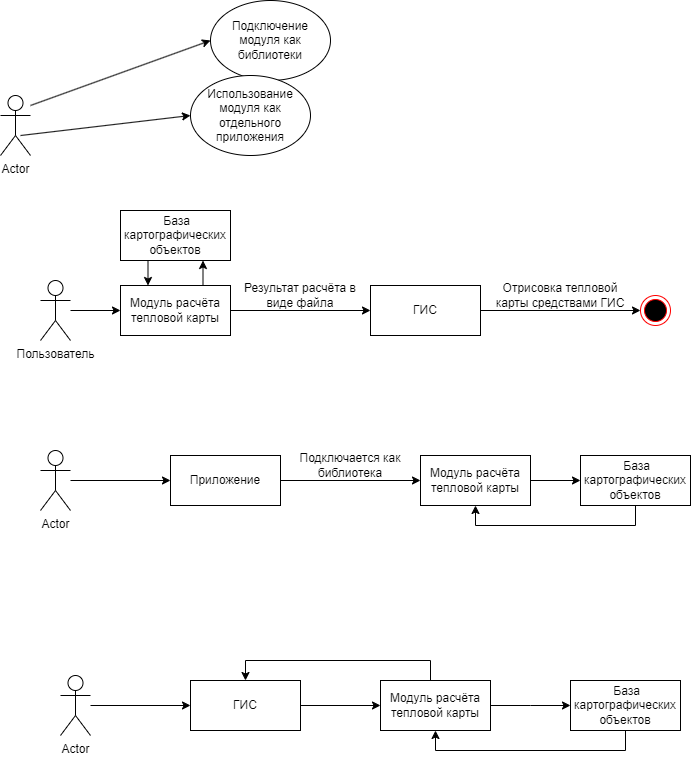

The diagram above was exported from draw.io. Its source (the exported page's mxGraphModel, read from the mxfile embedded in the PNG):
<mxGraphModel dx="1195" dy="589" grid="1" gridSize="10" guides="1" tooltips="1" connect="1" arrows="1" fold="1" page="1" pageScale="1" pageWidth="827" pageHeight="1169" background="#ffffff" math="0" shadow="0">
  <root>
    <mxCell id="0" />
    <mxCell id="1" parent="0" />
    <mxCell id="2Lhn-F8Ib4CG5dFkSO0I-5" style="edgeStyle=orthogonalEdgeStyle;rounded=0;orthogonalLoop=1;jettySize=auto;html=1;entryX=0;entryY=0.5;entryDx=0;entryDy=0;" parent="1" source="2Lhn-F8Ib4CG5dFkSO0I-1" target="2Lhn-F8Ib4CG5dFkSO0I-4" edge="1">
      <mxGeometry relative="1" as="geometry" />
    </mxCell>
    <mxCell id="2Lhn-F8Ib4CG5dFkSO0I-1" value="Actor" style="shape=umlActor;verticalLabelPosition=bottom;verticalAlign=top;html=1;" parent="1" vertex="1">
      <mxGeometry x="70" y="675" width="30" height="60" as="geometry" />
    </mxCell>
    <mxCell id="2Lhn-F8Ib4CG5dFkSO0I-7" style="edgeStyle=orthogonalEdgeStyle;rounded=0;orthogonalLoop=1;jettySize=auto;html=1;exitX=1;exitY=0.5;exitDx=0;exitDy=0;entryX=0;entryY=0.5;entryDx=0;entryDy=0;" parent="1" source="2Lhn-F8Ib4CG5dFkSO0I-4" target="2Lhn-F8Ib4CG5dFkSO0I-6" edge="1">
      <mxGeometry relative="1" as="geometry" />
    </mxCell>
    <mxCell id="2Lhn-F8Ib4CG5dFkSO0I-4" value="ГИС" style="html=1;whiteSpace=wrap;" parent="1" vertex="1">
      <mxGeometry x="200" y="680" width="110" height="50" as="geometry" />
    </mxCell>
    <mxCell id="2Lhn-F8Ib4CG5dFkSO0I-9" style="edgeStyle=orthogonalEdgeStyle;rounded=0;orthogonalLoop=1;jettySize=auto;html=1;entryX=0;entryY=0.5;entryDx=0;entryDy=0;" parent="1" source="2Lhn-F8Ib4CG5dFkSO0I-6" target="2Lhn-F8Ib4CG5dFkSO0I-8" edge="1">
      <mxGeometry relative="1" as="geometry">
        <Array as="points">
          <mxPoint x="540" y="705" />
          <mxPoint x="540" y="705" />
        </Array>
      </mxGeometry>
    </mxCell>
    <mxCell id="2Lhn-F8Ib4CG5dFkSO0I-11" style="edgeStyle=orthogonalEdgeStyle;rounded=0;orthogonalLoop=1;jettySize=auto;html=1;entryX=0.5;entryY=0;entryDx=0;entryDy=0;" parent="1" source="2Lhn-F8Ib4CG5dFkSO0I-6" target="2Lhn-F8Ib4CG5dFkSO0I-4" edge="1">
      <mxGeometry relative="1" as="geometry">
        <Array as="points">
          <mxPoint x="440" y="660" />
          <mxPoint x="255" y="660" />
        </Array>
      </mxGeometry>
    </mxCell>
    <mxCell id="2Lhn-F8Ib4CG5dFkSO0I-6" value="Модуль расчёта тепловой карты" style="html=1;whiteSpace=wrap;" parent="1" vertex="1">
      <mxGeometry x="390" y="680" width="110" height="50" as="geometry" />
    </mxCell>
    <mxCell id="2Lhn-F8Ib4CG5dFkSO0I-10" style="edgeStyle=orthogonalEdgeStyle;rounded=0;orthogonalLoop=1;jettySize=auto;html=1;exitX=0.5;exitY=1;exitDx=0;exitDy=0;entryX=0.5;entryY=1;entryDx=0;entryDy=0;" parent="1" source="2Lhn-F8Ib4CG5dFkSO0I-8" target="2Lhn-F8Ib4CG5dFkSO0I-6" edge="1">
      <mxGeometry relative="1" as="geometry" />
    </mxCell>
    <mxCell id="2Lhn-F8Ib4CG5dFkSO0I-8" value="&amp;nbsp;База картографических объектов" style="html=1;whiteSpace=wrap;" parent="1" vertex="1">
      <mxGeometry x="580" y="680" width="110" height="50" as="geometry" />
    </mxCell>
    <mxCell id="2Lhn-F8Ib4CG5dFkSO0I-13" value="Подключение модуля как библиотеки" style="ellipse;whiteSpace=wrap;html=1;" parent="1" vertex="1">
      <mxGeometry x="220" width="120" height="80" as="geometry" />
    </mxCell>
    <mxCell id="2Lhn-F8Ib4CG5dFkSO0I-28" style="orthogonalLoop=1;jettySize=auto;html=1;entryX=0;entryY=0.5;entryDx=0;entryDy=0;rounded=1;" parent="1" target="2Lhn-F8Ib4CG5dFkSO0I-13" edge="1">
      <mxGeometry relative="1" as="geometry">
        <mxPoint x="40" y="105" as="sourcePoint" />
      </mxGeometry>
    </mxCell>
    <mxCell id="2Lhn-F8Ib4CG5dFkSO0I-30" style="orthogonalLoop=1;jettySize=auto;html=1;exitX=0.667;exitY=0.667;exitDx=0;exitDy=0;exitPerimeter=0;entryX=0;entryY=0.5;entryDx=0;entryDy=0;" parent="1" source="2Lhn-F8Ib4CG5dFkSO0I-15" target="2Lhn-F8Ib4CG5dFkSO0I-29" edge="1">
      <mxGeometry relative="1" as="geometry" />
    </mxCell>
    <mxCell id="2Lhn-F8Ib4CG5dFkSO0I-15" value="Actor" style="shape=umlActor;verticalLabelPosition=bottom;verticalAlign=top;html=1;" parent="1" vertex="1">
      <mxGeometry x="10" y="95" width="30" height="60" as="geometry" />
    </mxCell>
    <mxCell id="2Lhn-F8Ib4CG5dFkSO0I-29" value="Использование модуля как отдельного приложения" style="ellipse;whiteSpace=wrap;html=1;" parent="1" vertex="1">
      <mxGeometry x="200" y="75" width="120" height="80" as="geometry" />
    </mxCell>
    <mxCell id="2Lhn-F8Ib4CG5dFkSO0I-32" value="Подключается как библиотека" style="text;html=1;strokeColor=none;fillColor=none;align=center;verticalAlign=middle;whiteSpace=wrap;rounded=0;" parent="1" vertex="1">
      <mxGeometry x="300" y="450" width="120" height="30" as="geometry" />
    </mxCell>
    <mxCell id="2Lhn-F8Ib4CG5dFkSO0I-39" style="edgeStyle=orthogonalEdgeStyle;rounded=0;orthogonalLoop=1;jettySize=auto;html=1;entryX=0;entryY=0.5;entryDx=0;entryDy=0;" parent="1" source="2Lhn-F8Ib4CG5dFkSO0I-40" target="2Lhn-F8Ib4CG5dFkSO0I-56" edge="1">
      <mxGeometry relative="1" as="geometry" />
    </mxCell>
    <mxCell id="2Lhn-F8Ib4CG5dFkSO0I-40" value="Пользователь" style="shape=umlActor;verticalLabelPosition=bottom;verticalAlign=top;html=1;" parent="1" vertex="1">
      <mxGeometry x="50" y="280" width="30" height="60" as="geometry" />
    </mxCell>
    <mxCell id="2Lhn-F8Ib4CG5dFkSO0I-71" style="edgeStyle=orthogonalEdgeStyle;rounded=0;orthogonalLoop=1;jettySize=auto;html=1;entryX=0;entryY=0.5;entryDx=0;entryDy=0;" parent="1" source="2Lhn-F8Ib4CG5dFkSO0I-42" target="2Lhn-F8Ib4CG5dFkSO0I-70" edge="1">
      <mxGeometry relative="1" as="geometry" />
    </mxCell>
    <mxCell id="2Lhn-F8Ib4CG5dFkSO0I-42" value="ГИС" style="html=1;whiteSpace=wrap;" parent="1" vertex="1">
      <mxGeometry x="380" y="285" width="110" height="50" as="geometry" />
    </mxCell>
    <mxCell id="2Lhn-F8Ib4CG5dFkSO0I-66" style="edgeStyle=orthogonalEdgeStyle;rounded=0;orthogonalLoop=1;jettySize=auto;html=1;entryX=0.25;entryY=0;entryDx=0;entryDy=0;exitX=0.25;exitY=1;exitDx=0;exitDy=0;" parent="1" source="2Lhn-F8Ib4CG5dFkSO0I-47" target="2Lhn-F8Ib4CG5dFkSO0I-56" edge="1">
      <mxGeometry relative="1" as="geometry">
        <Array as="points" />
      </mxGeometry>
    </mxCell>
    <mxCell id="2Lhn-F8Ib4CG5dFkSO0I-47" value="&amp;nbsp;База картографических объектов" style="html=1;whiteSpace=wrap;" parent="1" vertex="1">
      <mxGeometry x="130" y="210" width="110" height="50" as="geometry" />
    </mxCell>
    <mxCell id="2Lhn-F8Ib4CG5dFkSO0I-48" style="edgeStyle=orthogonalEdgeStyle;rounded=0;orthogonalLoop=1;jettySize=auto;html=1;entryX=0;entryY=0.5;entryDx=0;entryDy=0;" parent="1" source="2Lhn-F8Ib4CG5dFkSO0I-49" target="2Lhn-F8Ib4CG5dFkSO0I-51" edge="1">
      <mxGeometry relative="1" as="geometry" />
    </mxCell>
    <mxCell id="2Lhn-F8Ib4CG5dFkSO0I-49" value="Actor" style="shape=umlActor;verticalLabelPosition=bottom;verticalAlign=top;html=1;" parent="1" vertex="1">
      <mxGeometry x="50" y="450" width="30" height="60" as="geometry" />
    </mxCell>
    <mxCell id="2Lhn-F8Ib4CG5dFkSO0I-50" style="edgeStyle=orthogonalEdgeStyle;rounded=0;orthogonalLoop=1;jettySize=auto;html=1;exitX=1;exitY=0.5;exitDx=0;exitDy=0;entryX=0;entryY=0.5;entryDx=0;entryDy=0;" parent="1" source="2Lhn-F8Ib4CG5dFkSO0I-51" target="2Lhn-F8Ib4CG5dFkSO0I-53" edge="1">
      <mxGeometry relative="1" as="geometry" />
    </mxCell>
    <mxCell id="2Lhn-F8Ib4CG5dFkSO0I-51" value="Приложение" style="html=1;whiteSpace=wrap;" parent="1" vertex="1">
      <mxGeometry x="180" y="455" width="110" height="50" as="geometry" />
    </mxCell>
    <mxCell id="2Lhn-F8Ib4CG5dFkSO0I-52" style="edgeStyle=orthogonalEdgeStyle;rounded=0;orthogonalLoop=1;jettySize=auto;html=1;entryX=0;entryY=0.5;entryDx=0;entryDy=0;" parent="1" source="2Lhn-F8Ib4CG5dFkSO0I-53" target="2Lhn-F8Ib4CG5dFkSO0I-55" edge="1">
      <mxGeometry relative="1" as="geometry">
        <Array as="points">
          <mxPoint x="520" y="480" />
          <mxPoint x="520" y="480" />
        </Array>
      </mxGeometry>
    </mxCell>
    <mxCell id="2Lhn-F8Ib4CG5dFkSO0I-53" value="Модуль расчёта тепловой карты" style="html=1;whiteSpace=wrap;" parent="1" vertex="1">
      <mxGeometry x="430" y="455" width="110" height="50" as="geometry" />
    </mxCell>
    <mxCell id="2Lhn-F8Ib4CG5dFkSO0I-54" style="edgeStyle=orthogonalEdgeStyle;rounded=0;orthogonalLoop=1;jettySize=auto;html=1;exitX=0.5;exitY=1;exitDx=0;exitDy=0;entryX=0.5;entryY=1;entryDx=0;entryDy=0;" parent="1" source="2Lhn-F8Ib4CG5dFkSO0I-55" target="2Lhn-F8Ib4CG5dFkSO0I-53" edge="1">
      <mxGeometry relative="1" as="geometry" />
    </mxCell>
    <mxCell id="2Lhn-F8Ib4CG5dFkSO0I-55" value="&amp;nbsp;База картографических объектов" style="html=1;whiteSpace=wrap;" parent="1" vertex="1">
      <mxGeometry x="590" y="455" width="110" height="50" as="geometry" />
    </mxCell>
    <mxCell id="2Lhn-F8Ib4CG5dFkSO0I-64" style="edgeStyle=orthogonalEdgeStyle;rounded=0;orthogonalLoop=1;jettySize=auto;html=1;exitX=1;exitY=0.5;exitDx=0;exitDy=0;entryX=0;entryY=0.5;entryDx=0;entryDy=0;" parent="1" source="2Lhn-F8Ib4CG5dFkSO0I-56" target="2Lhn-F8Ib4CG5dFkSO0I-42" edge="1">
      <mxGeometry relative="1" as="geometry" />
    </mxCell>
    <mxCell id="2Lhn-F8Ib4CG5dFkSO0I-65" style="edgeStyle=orthogonalEdgeStyle;rounded=0;orthogonalLoop=1;jettySize=auto;html=1;exitX=0.75;exitY=0;exitDx=0;exitDy=0;entryX=0.75;entryY=1;entryDx=0;entryDy=0;" parent="1" source="2Lhn-F8Ib4CG5dFkSO0I-56" target="2Lhn-F8Ib4CG5dFkSO0I-47" edge="1">
      <mxGeometry relative="1" as="geometry" />
    </mxCell>
    <mxCell id="2Lhn-F8Ib4CG5dFkSO0I-56" value="Модуль расчёта тепловой карты" style="html=1;whiteSpace=wrap;" parent="1" vertex="1">
      <mxGeometry x="130" y="285" width="110" height="50" as="geometry" />
    </mxCell>
    <mxCell id="2Lhn-F8Ib4CG5dFkSO0I-67" value="Результат расчёта в виде файла" style="text;html=1;strokeColor=none;fillColor=none;align=center;verticalAlign=middle;whiteSpace=wrap;rounded=0;" parent="1" vertex="1">
      <mxGeometry x="250" y="280" width="120" height="30" as="geometry" />
    </mxCell>
    <mxCell id="2Lhn-F8Ib4CG5dFkSO0I-70" value="" style="ellipse;html=1;shape=endState;fillColor=#000000;strokeColor=#ff0000;" parent="1" vertex="1">
      <mxGeometry x="650" y="295" width="30" height="30" as="geometry" />
    </mxCell>
    <mxCell id="2Lhn-F8Ib4CG5dFkSO0I-72" value="Отрисовка тепловой карты средствами ГИС" style="text;html=1;strokeColor=none;fillColor=none;align=center;verticalAlign=middle;whiteSpace=wrap;rounded=0;" parent="1" vertex="1">
      <mxGeometry x="500" y="280" width="140" height="30" as="geometry" />
    </mxCell>
  </root>
</mxGraphModel>